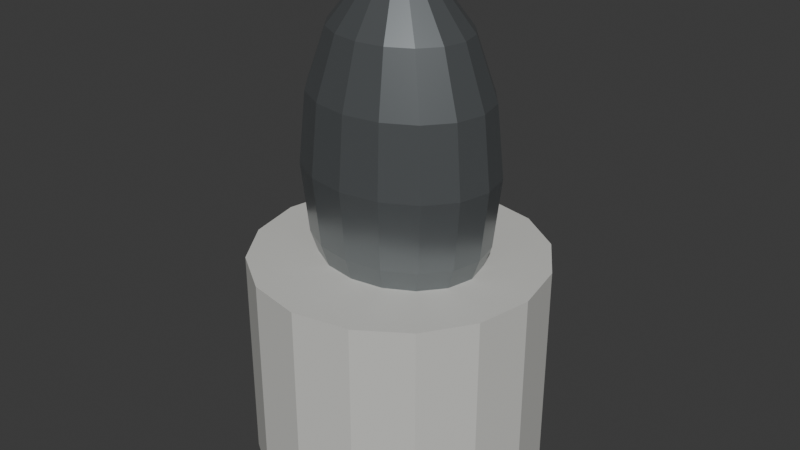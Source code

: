# Source: Prop_Street_030.blend  (saved by Blender 5.1.30; exported with 4.5.12 LTS)
import bpy
from mathutils import Matrix  # noqa: F401  (used for matrix-valued properties, if any)

bpy.ops.wm.read_factory_settings(use_empty=True)
scene = bpy.context.scene
scene.name = 'Scene'

# ---- collections
col_collection = bpy.data.collections.new('Collection'); scene.collection.children.link(col_collection)

# ---- materials (node trees are filled in below, after node groups)
mat_mat_concrete_light = bpy.data.materials.new('MAT_Concrete_Light')
mat_mat_concrete_light.diffuse_color = (0.62, 0.62, 0.59, 1.0)
mat_mat_metal = bpy.data.materials.new('MAT_Metal')
mat_mat_metal.diffuse_color = (0.25, 0.27, 0.28, 1.0)

# ---- material node trees
mat_mat_concrete_light.use_nodes = True; mat_mat_concrete_light.node_tree.nodes.clear()
_N = mat_mat_concrete_light.node_tree.nodes; _L = mat_mat_concrete_light.node_tree.links
n0 = _N.new('ShaderNodeBsdfPrincipled'); n0.name = 'Principled BSDF'; n0.location = (-200, 100)
n0.inputs[0].default_value = (0.62, 0.62, 0.59, 1.0)
n0.inputs[2].default_value = 0.65
n1 = _N.new('ShaderNodeOutputMaterial'); n1.name = 'Material Output'; n1.location = (200, 100)
_L.new(n0.outputs[0], n1.inputs[0])
n1.is_active_output = True
mat_mat_metal.use_nodes = True; mat_mat_metal.node_tree.nodes.clear()
_N = mat_mat_metal.node_tree.nodes; _L = mat_mat_metal.node_tree.links
n0 = _N.new('ShaderNodeBsdfPrincipled'); n0.name = 'Principled BSDF'; n0.location = (-200, 100)
n0.inputs[0].default_value = (0.25, 0.27, 0.28, 1.0)
n0.inputs[1].default_value = 0.75
n0.inputs[2].default_value = 0.3
n1 = _N.new('ShaderNodeOutputMaterial'); n1.name = 'Material Output'; n1.location = (200, 100)
_L.new(n0.outputs[0], n1.inputs[0])
n1.is_active_output = True

# ---- world
world_world = bpy.data.worlds.new('World'); scene.world = world_world
world_world.use_nodes = True; world_world.node_tree.nodes.clear()
_N = world_world.node_tree.nodes; _L = world_world.node_tree.links
n0 = _N.new('ShaderNodeOutputWorld'); n0.name = 'World Output'; n0.location = (200, 100)
n1 = _N.new('ShaderNodeBackground'); n1.name = 'Background'; n1.location = (-200, 100)
n1.inputs[0].default_value = (0.05088, 0.05088, 0.05088, 1.0)
_L.new(n1.outputs[0], n0.inputs[0])
n0.is_active_output = True
world_world.color = (0.05088, 0.05088, 0.05088)
world_world.sun_shadow_jitter_overblur = 0.0

# ---- meshes
me_cylinder = bpy.data.meshes.new('Cylinder')
me_cylinder.from_pydata([(0.0, 0.8, -0.6), (0.0, 0.8, 0.6), (0.3061, 0.7391, -0.6), (0.3061, 0.7391, 0.6), (0.5657, 0.5657, -0.6), (0.5657, 0.5657, 0.6), (0.7391, 0.3061, -0.6), (0.7391, 0.3061, 0.6), (0.8, 0.0, -0.6), (0.8, 0.0, 0.6), (0.7391, -0.3061, -0.6), (0.7391, -0.3061, 0.6), (0.5657, -0.5657, -0.6), (0.5657, -0.5657, 0.6), (0.3061, -0.7391, -0.6), (0.3061, -0.7391, 0.6), (0.0, -0.8, -0.6), (0.0, -0.8, 0.6), (-0.3061, -0.7391, -0.6), (-0.3061, -0.7391, 0.6), (-0.5657, -0.5657, -0.6), (-0.5657, -0.5657, 0.6), (-0.7391, -0.3061, -0.6), (-0.7391, -0.3061, 0.6), (-0.8, 0.0, -0.6), (-0.8, 0.0, 0.6), (-0.7391, 0.3061, -0.6), (-0.7391, 0.3061, 0.6), (-0.5657, 0.5657, -0.6), (-0.5657, 0.5657, 0.6), (-0.3061, 0.7391, -0.6), (-0.3061, 0.7391, 0.6), (0.0, 0.0, 2.1), (0.0, 0.4157, 1.483), (0.0, 0.45, 1.1), (0.0, 0.4157, 0.7173), (0.0, 0.1722, 0.1761), (0.0, 0.0, 0.1), (0.08055, 0.1591, 2.024), (0.1488, 0.294, 1.807), (0.1945, 0.3841, 1.483), (0.2105, 0.4157, 1.1), (0.1945, 0.3841, 0.7173), (0.1488, 0.294, 0.3929), (0.08055, 0.1591, 0.1761), (0.1488, 0.1218, 2.024), (0.275, 0.225, 1.807), (0.3593, 0.294, 1.483), (0.3889, 0.3182, 1.1), (0.3593, 0.294, 0.7173), (0.275, 0.225, 0.3929), (0.1488, 0.1218, 0.1761), (0.1945, 0.0659, 2.024), (0.3593, 0.1218, 1.807), (0.4695, 0.1591, 1.483), (0.5081, 0.1722, 1.1), (0.4695, 0.1591, 0.7173), (0.3593, 0.1218, 0.3929), (0.1945, 0.0659, 0.1761), (0.2105, -2.012e-08, 2.024), (0.3889, -4.023e-08, 1.807), (0.5081, -5.364e-08, 1.483), (0.55, -6.706e-08, 1.1), (0.5081, -5.364e-08, 0.7173), (0.3889, -4.023e-08, 0.3929), (0.2105, -2.012e-08, 0.1761), (0.1945, -0.0659, 2.024), (0.3593, -0.1218, 1.807), (0.4695, -0.1591, 1.483), (0.5081, -0.1722, 1.1), (0.4695, -0.1591, 0.7173), (0.3593, -0.1218, 0.3929), (0.1945, -0.0659, 0.1761), (0.1488, -0.1218, 2.024), (0.275, -0.225, 1.807), (0.3593, -0.294, 1.483), (0.3889, -0.3182, 1.1), (0.3593, -0.294, 0.7173), (0.275, -0.225, 0.3929), (0.1488, -0.1218, 0.1761), (0.08055, -0.1591, 2.024), (0.1488, -0.294, 1.807), (0.1945, -0.3841, 1.483), (0.2105, -0.4157, 1.1), (0.1945, -0.3841, 0.7173), (0.1488, -0.294, 0.3929), (0.08055, -0.1591, 0.1761), (-6.557e-08, -0.1722, 2.024), (-1.229e-07, -0.3182, 1.807), (-1.311e-07, -0.4157, 1.483), (-1.967e-07, -0.45, 1.1), (-1.311e-07, -0.4157, 0.7173), (-1.229e-07, -0.3182, 0.3929), (-6.557e-08, -0.1722, 0.1761), (-0.08055, -0.1591, 2.024), (-0.1488, -0.294, 1.807), (-0.1945, -0.3841, 1.483), (-0.2105, -0.4157, 1.1), (-0.1945, -0.3841, 0.7173), (-0.1488, -0.294, 0.3929), (-0.08055, -0.1591, 0.1761), (-0.1488, -0.1218, 2.024), (-0.275, -0.225, 1.807), (-0.3593, -0.294, 1.483), (-0.3889, -0.3182, 1.1), (-0.3593, -0.294, 0.7173), (-0.275, -0.225, 0.3929), (-0.1488, -0.1218, 0.1761), (-0.1945, -0.0659, 2.024), (-0.3593, -0.1218, 1.807), (-0.4695, -0.1591, 1.483), (-0.5081, -0.1722, 1.1), (-0.4695, -0.1591, 0.7173), (-0.3593, -0.1218, 0.3929), (-0.1945, -0.0659, 0.1761), (-0.2105, 8.047e-08, 2.024), (-0.3889, 1.475e-07, 1.807), (-0.5081, 1.609e-07, 1.483), (-0.55, 2.28e-07, 1.1), (-0.5081, 1.609e-07, 0.7173), (-0.3889, 1.475e-07, 0.3929), (-0.2105, 8.047e-08, 0.1761), (-0.1945, 0.0659, 2.024), (-0.3593, 0.1218, 1.807), (-0.4695, 0.1591, 1.483), (-0.5081, 0.1722, 1.1), (-0.4695, 0.1591, 0.7173), (-0.3593, 0.1218, 0.3929), (-0.1945, 0.0659, 0.1761), (-0.1488, 0.1218, 2.024), (-0.275, 0.225, 1.807), (-0.3593, 0.294, 1.483), (-0.3889, 0.3182, 1.1), (-0.3593, 0.294, 0.7173), (-0.275, 0.225, 0.3929), (-0.1488, 0.1218, 0.1761), (-0.08055, 0.1591, 2.024), (-0.1488, 0.294, 1.807), (-0.1945, 0.3841, 1.483), (-0.2105, 0.4157, 1.1), (-0.1945, 0.3841, 0.7173), (-0.1488, 0.294, 0.3929), (-0.08055, 0.1591, 0.1761), (1.311e-07, 0.1722, 2.024), (2.459e-07, 0.3182, 1.807), (2.459e-07, 0.3182, 0.3929)], [], [(0, 1, 3, 2), (2, 3, 5, 4), (4, 5, 7, 6), (6, 7, 9, 8), (8, 9, 11, 10), (10, 11, 13, 12), (12, 13, 15, 14), (14, 15, 17, 16), (16, 17, 19, 18), (18, 19, 21, 20), (20, 21, 23, 22), (22, 23, 25, 24), (24, 25, 27, 26), (26, 27, 29, 28), (3, 1, 31, 29, 27, 25, 23, 21, 19, 17, 15, 13, 11, 9, 7, 5), (28, 29, 31, 30), (30, 31, 1, 0), (0, 2, 4, 6, 8, 10, 12, 14, 16, 18, 20, 22, 24, 26, 28, 30), (37, 36, 44), (145, 35, 42, 43), (34, 33, 40, 41), (144, 143, 38, 39), (36, 145, 43, 44), (35, 34, 41, 42), (33, 144, 39, 40), (143, 32, 38), (44, 43, 50, 51), (42, 41, 48, 49), (40, 39, 46, 47), (38, 32, 45), (37, 44, 51), (43, 42, 49, 50), (41, 40, 47, 48), (39, 38, 45, 46), (49, 48, 55, 56), (47, 46, 53, 54), (45, 32, 52), (37, 51, 58), (50, 49, 56, 57), (48, 47, 54, 55), (46, 45, 52, 53), (51, 50, 57, 58), (37, 58, 65), (57, 56, 63, 64), (55, 54, 61, 62), (53, 52, 59, 60), (58, 57, 64, 65), (56, 55, 62, 63), (54, 53, 60, 61), (52, 32, 59), (62, 61, 68, 69), (60, 59, 66, 67), (65, 64, 71, 72), (63, 62, 69, 70), (61, 60, 67, 68), (59, 32, 66), (37, 65, 72), (64, 63, 70, 71), (72, 71, 78, 79), (70, 69, 76, 77), (68, 67, 74, 75), (66, 32, 73), (37, 72, 79), (71, 70, 77, 78), (69, 68, 75, 76), (67, 66, 73, 74), (75, 74, 81, 82), (73, 32, 80), (37, 79, 86), (78, 77, 84, 85), (76, 75, 82, 83), (74, 73, 80, 81), (79, 78, 85, 86), (77, 76, 83, 84), (37, 86, 93), (85, 84, 91, 92), (83, 82, 89, 90), (81, 80, 87, 88), (86, 85, 92, 93), (84, 83, 90, 91), (82, 81, 88, 89), (80, 32, 87), (88, 87, 94, 95), (93, 92, 99, 100), (91, 90, 97, 98), (89, 88, 95, 96), (87, 32, 94), (37, 93, 100), (92, 91, 98, 99), (90, 89, 96, 97), (100, 99, 106, 107), (98, 97, 104, 105), (96, 95, 102, 103), (94, 32, 101), (37, 100, 107), (99, 98, 105, 106), (97, 96, 103, 104), (95, 94, 101, 102), (101, 32, 108), (37, 107, 114), (106, 105, 112, 113), (104, 103, 110, 111), (102, 101, 108, 109), (107, 106, 113, 114), (105, 104, 111, 112), (103, 102, 109, 110), (113, 112, 119, 120), (111, 110, 117, 118), (109, 108, 115, 116), (114, 113, 120, 121), (112, 111, 118, 119), (110, 109, 116, 117), (108, 32, 115), (37, 114, 121), (121, 120, 127, 128), (119, 118, 125, 126), (117, 116, 123, 124), (115, 32, 122), (37, 121, 128), (120, 119, 126, 127), (118, 117, 124, 125), (116, 115, 122, 123), (126, 125, 132, 133), (124, 123, 130, 131), (122, 32, 129), (37, 128, 135), (127, 126, 133, 134), (125, 124, 131, 132), (123, 122, 129, 130), (128, 127, 134, 135), (37, 135, 142), (134, 133, 140, 141), (132, 131, 138, 139), (130, 129, 136, 137), (135, 134, 141, 142), (133, 132, 139, 140), (131, 130, 137, 138), (129, 32, 136), (139, 138, 33, 34), (137, 136, 143, 144), (142, 141, 145, 36), (140, 139, 34, 35), (138, 137, 144, 33), (136, 32, 143), (37, 142, 36), (141, 140, 35, 145)])
me_cylinder.polygons.foreach_set('material_index', [0, 0, 0, 0, 0, 0, 0, 0, 0, 0, 0, 0, 0, 0, 0, 0, 0, 0, 1, 1, 1, 1, 1, 1, 1, 1, 1, 1, 1, 1, 1, 1, 1, 1, 1, 1, 1, 1, 1, 1, 1, 1, 1, 1, 1, 1, 1, 1, 1, 1, 1, 1, 1, 1, 1, 1, 1, 1, 1, 1, 1, 1, 1, 1, 1, 1, 1, 1, 1, 1, 1, 1, 1, 1, 1, 1, 1, 1, 1, 1, 1, 1, 1, 1, 1, 1, 1, 1, 1, 1, 1, 1, 1, 1, 1, 1, 1, 1, 1, 1, 1, 1, 1, 1, 1, 1, 1, 1, 1, 1, 1, 1, 1, 1, 1, 1, 1, 1, 1, 1, 1, 1, 1, 1, 1, 1, 1, 1, 1, 1, 1, 1, 1, 1, 1, 1, 1, 1, 1, 1, 1, 1, 1, 1, 1, 1])
_uv = me_cylinder.uv_layers.new(name='UVMap')
_uv.uv.foreach_set('vector', [1.0, 0.5, 1.0, 1.0, 0.9375, 1.0, 0.9375, 0.5, 0.9375, 0.5, 0.9375, 1.0, 0.875, 1.0, 0.875, 0.5, 0.875, 0.5, 0.875, 1.0, 0.8125, 1.0, 0.8125, 0.5, 0.8125, 0.5, 0.8125, 1.0, 0.75, 1.0, 0.75, 0.5, 0.75, 0.5, 0.75, 1.0, 0.6875, 1.0, 0.6875, 0.5, 0.6875, 0.5, 0.6875, 1.0, 0.625, 1.0, 0.625, 0.5, 0.625, 0.5, 0.625, 1.0, 0.5625, 1.0, 0.5625, 0.5, 0.5625, 0.5, 0.5625, 1.0, 0.5, 1.0, 0.5, 0.5, 0.5, 0.5, 0.5, 1.0, 0.4375, 1.0, 0.4375, 0.5, 0.4375, 0.5, 0.4375, 1.0, 0.375, 1.0, 0.375, 0.5, 0.375, 0.5, 0.375, 1.0, 0.3125, 1.0, 0.3125, 0.5, 0.3125, 0.5, 0.3125, 1.0, 0.25, 1.0, 0.25, 0.5, 0.25, 0.5, 0.25, 1.0, 0.1875, 1.0, 0.1875, 0.5, 0.1875, 0.5, 0.1875, 1.0, 0.125, 1.0, 0.125, 0.5, 0.3418, 0.4717, 0.25, 0.49, 0.1582, 0.4717, 0.08029, 0.4197, 0.02827, 0.3418, 0.01, 0.25, 0.02827, 0.1582, 0.08029, 0.08029, 0.1582, 0.02827, 0.25, 0.01, 0.3418, 0.02827, 0.4197, 0.08029, 0.4717, 0.1582, 0.49, 0.25, 0.4717, 0.3418, 0.4197, 0.4197, 0.125, 0.5, 0.125, 1.0, 0.0625, 1.0, 0.0625, 0.5, 0.0625, 0.5, 0.0625, 1.0, 0.0, 1.0, 0.0, 0.5, 0.75, 0.49, 0.8418, 0.4717, 0.9197, 0.4197, 0.9717, 0.3418, 0.99, 0.25, 0.9717, 0.1582, 0.9197, 0.08029, 0.8418, 0.02827, 0.75, 0.01, 0.6582, 0.02827, 0.5803, 0.08029, 0.5283, 0.1582, 0.51, 0.25, 0.5283, 0.3418, 0.5803, 0.4197, 0.6582, 0.4717, 0.7188, 0.0, 0.75, 0.125, 0.6875, 0.125, 0.75, 0.25, 0.75, 0.375, 0.6875, 0.375, 0.6875, 0.25, 0.75, 0.5, 0.75, 0.625, 0.6875, 0.625, 0.6875, 0.5, 0.75, 0.75, 0.75, 0.875, 0.6875, 0.875, 0.6875, 0.75, 0.75, 0.125, 0.75, 0.25, 0.6875, 0.25, 0.6875, 0.125, 0.75, 0.375, 0.75, 0.5, 0.6875, 0.5, 0.6875, 0.375, 0.75, 0.625, 0.75, 0.75, 0.6875, 0.75, 0.6875, 0.625, 0.75, 0.875, 0.7187, 1.0, 0.6875, 0.875, 0.6875, 0.125, 0.6875, 0.25, 0.625, 0.25, 0.625, 0.125, 0.6875, 0.375, 0.6875, 0.5, 0.625, 0.5, 0.625, 0.375, 0.6875, 0.625, 0.6875, 0.75, 0.625, 0.75, 0.625, 0.625, 0.6875, 0.875, 0.6562, 1.0, 0.625, 0.875, 0.6562, 0.0, 0.6875, 0.125, 0.625, 0.125, 0.6875, 0.25, 0.6875, 0.375, 0.625, 0.375, 0.625, 0.25, 0.6875, 0.5, 0.6875, 0.625, 0.625, 0.625, 0.625, 0.5, 0.6875, 0.75, 0.6875, 0.875, 0.625, 0.875, 0.625, 0.75, 0.625, 0.375, 0.625, 0.5, 0.5625, 0.5, 0.5625, 0.375, 0.625, 0.625, 0.625, 0.75, 0.5625, 0.75, 0.5625, 0.625, 0.625, 0.875, 0.5938, 1.0, 0.5625, 0.875, 0.5938, 0.0, 0.625, 0.125, 0.5625, 0.125, 0.625, 0.25, 0.625, 0.375, 0.5625, 0.375, 0.5625, 0.25, 0.625, 0.5, 0.625, 0.625, 0.5625, 0.625, 0.5625, 0.5, 0.625, 0.75, 0.625, 0.875, 0.5625, 0.875, 0.5625, 0.75, 0.625, 0.125, 0.625, 0.25, 0.5625, 0.25, 0.5625, 0.125, 0.5312, 0.0, 0.5625, 0.125, 0.5, 0.125, 0.5625, 0.25, 0.5625, 0.375, 0.5, 0.375, 0.5, 0.25, 0.5625, 0.5, 0.5625, 0.625, 0.5, 0.625, 0.5, 0.5, 0.5625, 0.75, 0.5625, 0.875, 0.5, 0.875, 0.5, 0.75, 0.5625, 0.125, 0.5625, 0.25, 0.5, 0.25, 0.5, 0.125, 0.5625, 0.375, 0.5625, 0.5, 0.5, 0.5, 0.5, 0.375, 0.5625, 0.625, 0.5625, 0.75, 0.5, 0.75, 0.5, 0.625, 0.5625, 0.875, 0.5312, 1.0, 0.5, 0.875, 0.5, 0.5, 0.5, 0.625, 0.4375, 0.625, 0.4375, 0.5, 0.5, 0.75, 0.5, 0.875, 0.4375, 0.875, 0.4375, 0.75, 0.5, 0.125, 0.5, 0.25, 0.4375, 0.25, 0.4375, 0.125, 0.5, 0.375, 0.5, 0.5, 0.4375, 0.5, 0.4375, 0.375, 0.5, 0.625, 0.5, 0.75, 0.4375, 0.75, 0.4375, 0.625, 0.5, 0.875, 0.4687, 1.0, 0.4375, 0.875, 0.4687, 0.0, 0.5, 0.125, 0.4375, 0.125, 0.5, 0.25, 0.5, 0.375, 0.4375, 0.375, 0.4375, 0.25, 0.4375, 0.125, 0.4375, 0.25, 0.375, 0.25, 0.375, 0.125, 0.4375, 0.375, 0.4375, 0.5, 0.375, 0.5, 0.375, 0.375, 0.4375, 0.625, 0.4375, 0.75, 0.375, 0.75, 0.375, 0.625, 0.4375, 0.875, 0.4062, 1.0, 0.375, 0.875, 0.4062, 0.0, 0.4375, 0.125, 0.375, 0.125, 0.4375, 0.25, 0.4375, 0.375, 0.375, 0.375, 0.375, 0.25, 0.4375, 0.5, 0.4375, 0.625, 0.375, 0.625, 0.375, 0.5, 0.4375, 0.75, 0.4375, 0.875, 0.375, 0.875, 0.375, 0.75, 0.375, 0.625, 0.375, 0.75, 0.3125, 0.75, 0.3125, 0.625, 0.375, 0.875, 0.3437, 1.0, 0.3125, 0.875, 0.3437, 0.0, 0.375, 0.125, 0.3125, 0.125, 0.375, 0.25, 0.375, 0.375, 0.3125, 0.375, 0.3125, 0.25, 0.375, 0.5, 0.375, 0.625, 0.3125, 0.625, 0.3125, 0.5, 0.375, 0.75, 0.375, 0.875, 0.3125, 0.875, 0.3125, 0.75, 0.375, 0.125, 0.375, 0.25, 0.3125, 0.25, 0.3125, 0.125, 0.375, 0.375, 0.375, 0.5, 0.3125, 0.5, 0.3125, 0.375, 0.2812, 0.0, 0.3125, 0.125, 0.25, 0.125, 0.3125, 0.25, 0.3125, 0.375, 0.25, 0.375, 0.25, 0.25, 0.3125, 0.5, 0.3125, 0.625, 0.25, 0.625, 0.25, 0.5, 0.3125, 0.75, 0.3125, 0.875, 0.25, 0.875, 0.25, 0.75, 0.3125, 0.125, 0.3125, 0.25, 0.25, 0.25, 0.25, 0.125, 0.3125, 0.375, 0.3125, 0.5, 0.25, 0.5, 0.25, 0.375, 0.3125, 0.625, 0.3125, 0.75, 0.25, 0.75, 0.25, 0.625, 0.3125, 0.875, 0.2812, 1.0, 0.25, 0.875, 0.25, 0.75, 0.25, 0.875, 0.1875, 0.875, 0.1875, 0.75, 0.25, 0.125, 0.25, 0.25, 0.1875, 0.25, 0.1875, 0.125, 0.25, 0.375, 0.25, 0.5, 0.1875, 0.5, 0.1875, 0.375, 0.25, 0.625, 0.25, 0.75, 0.1875, 0.75, 0.1875, 0.625, 0.25, 0.875, 0.2187, 1.0, 0.1875, 0.875, 0.2187, 0.0, 0.25, 0.125, 0.1875, 0.125, 0.25, 0.25, 0.25, 0.375, 0.1875, 0.375, 0.1875, 0.25, 0.25, 0.5, 0.25, 0.625, 0.1875, 0.625, 0.1875, 0.5, 0.1875, 0.125, 0.1875, 0.25, 0.125, 0.25, 0.125, 0.125, 0.1875, 0.375, 0.1875, 0.5, 0.125, 0.5, 0.125, 0.375, 0.1875, 0.625, 0.1875, 0.75, 0.125, 0.75, 0.125, 0.625, 0.1875, 0.875, 0.1562, 1.0, 0.125, 0.875, 0.1562, 0.0, 0.1875, 0.125, 0.125, 0.125, 0.1875, 0.25, 0.1875, 0.375, 0.125, 0.375, 0.125, 0.25, 0.1875, 0.5, 0.1875, 0.625, 0.125, 0.625, 0.125, 0.5, 0.1875, 0.75, 0.1875, 0.875, 0.125, 0.875, 0.125, 0.75, 0.125, 0.875, 0.09375, 1.0, 0.0625, 0.875, 0.09375, 0.0, 0.125, 0.125, 0.0625, 0.125, 0.125, 0.25, 0.125, 0.375, 0.0625, 0.375, 0.0625, 0.25, 0.125, 0.5, 0.125, 0.625, 0.0625, 0.625, 0.0625, 0.5, 0.125, 0.75, 0.125, 0.875, 0.0625, 0.875, 0.0625, 0.75, 0.125, 0.125, 0.125, 0.25, 0.0625, 0.25, 0.0625, 0.125, 0.125, 0.375, 0.125, 0.5, 0.0625, 0.5, 0.0625, 0.375, 0.125, 0.625, 0.125, 0.75, 0.0625, 0.75, 0.0625, 0.625, 0.0625, 0.25, 0.0625, 0.375, 0.0, 0.375, 0.0, 0.25, 0.0625, 0.5, 0.0625, 0.625, 0.0, 0.625, 0.0, 0.5, 0.0625, 0.75, 0.0625, 0.875, 0.0, 0.875, 0.0, 0.75, 0.0625, 0.125, 0.0625, 0.25, 0.0, 0.25, 0.0, 0.125, 0.0625, 0.375, 0.0625, 0.5, 0.0, 0.5, 0.0, 0.375, 0.0625, 0.625, 0.0625, 0.75, 0.0, 0.75, 0.0, 0.625, 0.0625, 0.875, 0.03125, 1.0, 0.0, 0.875, 0.03125, 0.0, 0.0625, 0.125, 0.0, 0.125, 1.0, 0.125, 1.0, 0.25, 0.9375, 0.25, 0.9375, 0.125, 1.0, 0.375, 1.0, 0.5, 0.9375, 0.5, 0.9375, 0.375, 1.0, 0.625, 1.0, 0.75, 0.9375, 0.75, 0.9375, 0.625, 1.0, 0.875, 0.9687, 1.0, 0.9375, 0.875, 0.9687, 0.0, 1.0, 0.125, 0.9375, 0.125, 1.0, 0.25, 1.0, 0.375, 0.9375, 0.375, 0.9375, 0.25, 1.0, 0.5, 1.0, 0.625, 0.9375, 0.625, 0.9375, 0.5, 1.0, 0.75, 1.0, 0.875, 0.9375, 0.875, 0.9375, 0.75, 0.9375, 0.375, 0.9375, 0.5, 0.875, 0.5, 0.875, 0.375, 0.9375, 0.625, 0.9375, 0.75, 0.875, 0.75, 0.875, 0.625, 0.9375, 0.875, 0.9062, 1.0, 0.875, 0.875, 0.9062, 0.0, 0.9375, 0.125, 0.875, 0.125, 0.9375, 0.25, 0.9375, 0.375, 0.875, 0.375, 0.875, 0.25, 0.9375, 0.5, 0.9375, 0.625, 0.875, 0.625, 0.875, 0.5, 0.9375, 0.75, 0.9375, 0.875, 0.875, 0.875, 0.875, 0.75, 0.9375, 0.125, 0.9375, 0.25, 0.875, 0.25, 0.875, 0.125, 0.8437, 0.0, 0.875, 0.125, 0.8125, 0.125, 0.875, 0.25, 0.875, 0.375, 0.8125, 0.375, 0.8125, 0.25, 0.875, 0.5, 0.875, 0.625, 0.8125, 0.625, 0.8125, 0.5, 0.875, 0.75, 0.875, 0.875, 0.8125, 0.875, 0.8125, 0.75, 0.875, 0.125, 0.875, 0.25, 0.8125, 0.25, 0.8125, 0.125, 0.875, 0.375, 0.875, 0.5, 0.8125, 0.5, 0.8125, 0.375, 0.875, 0.625, 0.875, 0.75, 0.8125, 0.75, 0.8125, 0.625, 0.875, 0.875, 0.8437, 1.0, 0.8125, 0.875, 0.8125, 0.5, 0.8125, 0.625, 0.75, 0.625, 0.75, 0.5, 0.8125, 0.75, 0.8125, 0.875, 0.75, 0.875, 0.75, 0.75, 0.8125, 0.125, 0.8125, 0.25, 0.75, 0.25, 0.75, 0.125, 0.8125, 0.375, 0.8125, 0.5, 0.75, 0.5, 0.75, 0.375, 0.8125, 0.625, 0.8125, 0.75, 0.75, 0.75, 0.75, 0.625, 0.8125, 0.875, 0.7812, 1.0, 0.75, 0.875, 0.7812, 0.0, 0.8125, 0.125, 0.75, 0.125, 0.8125, 0.25, 0.8125, 0.375, 0.75, 0.375, 0.75, 0.25])
me_cylinder.materials.append(mat_mat_concrete_light)
me_cylinder.materials.append(mat_mat_metal)
me_cylinder.update()

# ---- objects
ob_prop_street_030 = bpy.data.objects.new('Prop_Street_030', me_cylinder)

# ---- transforms, parenting, visibility, modifiers, constraints
ob_prop_street_030.location = (0.0, 0.0, 0.6)

# ---- collection membership
col_collection.objects.link(ob_prop_street_030)

# ---- scene / render settings (as saved in the file)
scene.frame_start = 1; scene.frame_end = 250; scene.frame_set(1)
scene.render.engine = 'BLENDER_EEVEE_NEXT'
scene.render.bake_bias = 0.0
scene.render.bake_samples = 0
scene.cycles.sampling_pattern = 'TABULATED_SOBOL'
scene.eevee.use_volume_custom_range = False
bpy.context.view_layer.update()

# ---- added for rendering (the .blend has no active camera and no usable light): camera, sun
cam_auto = bpy.data.cameras.new('AutoCamera')
cam_auto.lens = 50.0
cam_auto.sensor_width = 36.0
cam_auto.clip_end = 1000.0
ob_auto_camera = bpy.data.objects.new('AutoCamera', cam_auto)
scene.collection.objects.link(ob_auto_camera)
ob_auto_camera.location = (3.25937, -3.91124, 3.95749)
ob_auto_camera.rotation_euler = (1.09748, -7.21219e-08, 0.694738)
scene.camera = ob_auto_camera
light_auto_sun = bpy.data.lights.new('AutoSun', 'SUN')
light_auto_sun.energy = 3.0
light_auto_sun.angle = 0.0523599
ob_auto_sun = bpy.data.objects.new('AutoSun', light_auto_sun)
scene.collection.objects.link(ob_auto_sun)
ob_auto_sun.rotation_euler = (0.872665, 0.174533, 0.523599)
bpy.context.view_layer.update()
